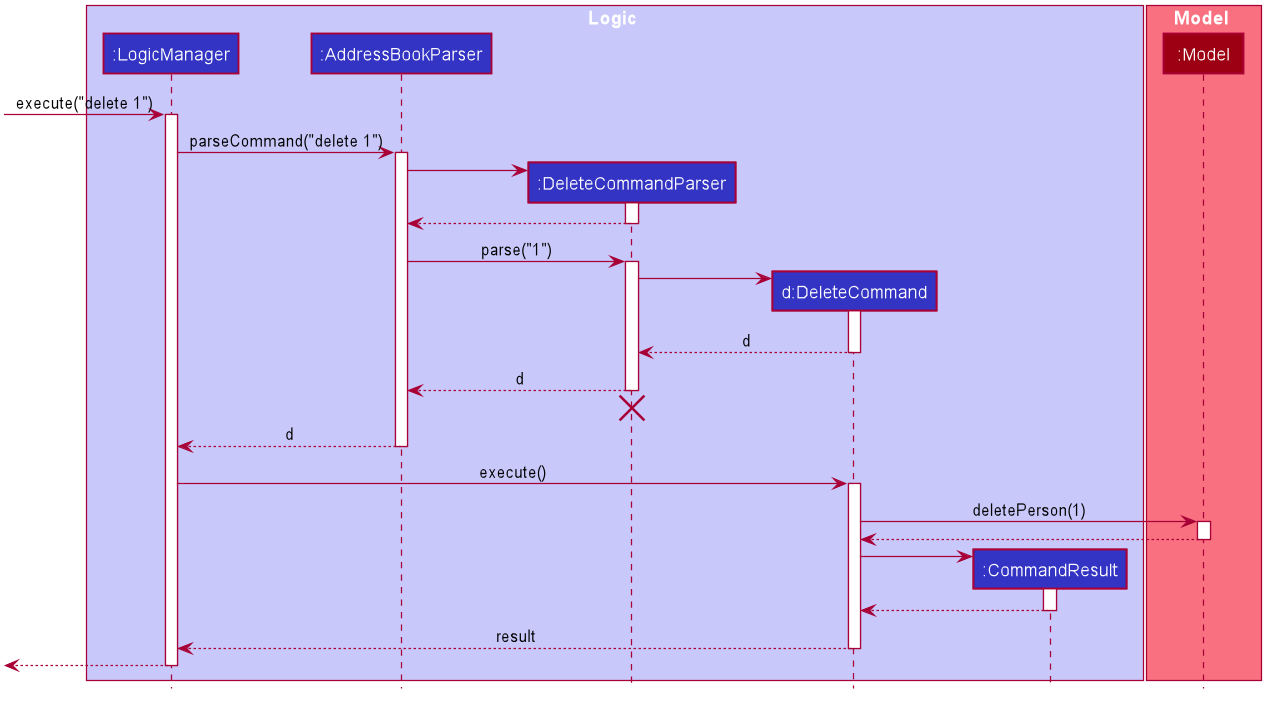

The diagram above was rendered by PlantUML. Its source (embedded in the PNG):
@startuml








skinparam BackgroundColor #FFFFFFF

skinparam Shadowing false

skinparam Class {
    FontColor #FFFFFF
    BorderThickness 1
    BorderColor #FFFFFF
    StereotypeFontColor #FFFFFF
    FontName Arial
    MemberColor #FFFFFF
}

skinparam Actor {
    BorderColor #000000
    Color #000000
    FontName Arial
}

skinparam Sequence {
    MessageAlign center
    BoxFontSize 15
    BoxPadding 0
    BoxFontColor #FFFFFF
    FontName Arial
}

skinparam Participant {
    FontColor #FFFFFFF
    Padding 20
}

skinparam MinClassWidth 50
skinparam ParticipantPadding 10
skinparam Shadowing false
skinparam DefaultTextAlignment center
skinparam packageStyle Rectangle

hide footbox
hide members
hide circle

box Logic #C8C8FA
participant ":LogicManager" as LogicManager #3333C4
participant ":AddressBookParser" as AddressBookParser #3333C4
participant ":DeleteCommandParser" as DeleteCommandParser #3333C4
participant "d:DeleteCommand" as DeleteCommand #3333C4
participant ":CommandResult" as CommandResult #3333C4
end box

box Model #F97181
participant ":Model" as Model #9D0012
end box

[-> LogicManager : execute("delete 1")
activate LogicManager

LogicManager -> AddressBookParser : parseCommand("delete 1")
activate AddressBookParser

create DeleteCommandParser
AddressBookParser -> DeleteCommandParser
activate DeleteCommandParser

DeleteCommandParser --> AddressBookParser
deactivate DeleteCommandParser

AddressBookParser -> DeleteCommandParser : parse("1")
activate DeleteCommandParser

create DeleteCommand
DeleteCommandParser -> DeleteCommand
activate DeleteCommand

DeleteCommand --> DeleteCommandParser : d
deactivate DeleteCommand

DeleteCommandParser --> AddressBookParser : d
deactivate DeleteCommandParser
DeleteCommandParser -[hidden]-> AddressBookParser
destroy DeleteCommandParser

AddressBookParser --> LogicManager : d
deactivate AddressBookParser

LogicManager -> DeleteCommand : execute()
activate DeleteCommand

DeleteCommand -> Model : deletePerson(1)
activate Model

Model --> DeleteCommand
deactivate Model

create CommandResult
DeleteCommand -> CommandResult
activate CommandResult

CommandResult --> DeleteCommand
deactivate CommandResult

DeleteCommand --> LogicManager : result
deactivate DeleteCommand

[<--LogicManager
deactivate LogicManager
@enduml